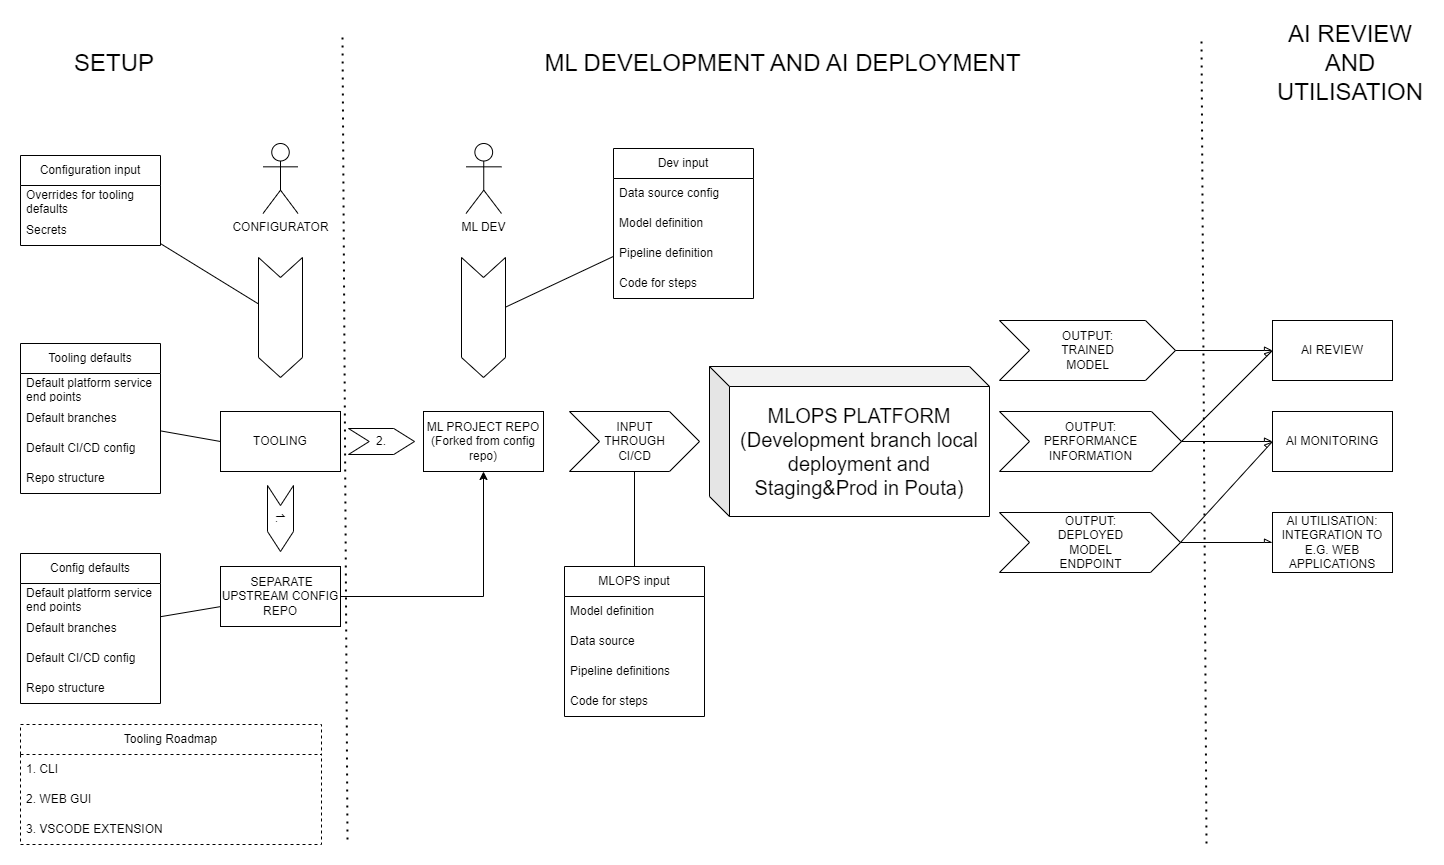

The diagram above was exported from draw.io. Its source (the exported page's mxGraphModel, read from the mxfile embedded in the PNG):
<mxGraphModel dx="1836" dy="614" grid="0" gridSize="10" guides="1" tooltips="1" connect="1" arrows="1" fold="1" page="0" pageScale="1" pageWidth="850" pageHeight="1100" math="0" shadow="0">
  <root>
    <mxCell id="0" />
    <mxCell id="1" parent="0" />
    <mxCell id="wJvns1OEq2L9lGym005K-1" value="&lt;font style=&quot;font-size: 20px;&quot;&gt;MLOPS PLATFORM&lt;br&gt;(Development branch local deployment and Staging&amp;amp;Prod in Pouta)&lt;br&gt;&lt;/font&gt;" style="shape=cube;whiteSpace=wrap;html=1;boundedLbl=1;backgroundOutline=1;darkOpacity=0.05;darkOpacity2=0.1;" parent="1" vertex="1">
      <mxGeometry x="280" y="350" width="280" height="150" as="geometry" />
    </mxCell>
    <mxCell id="wJvns1OEq2L9lGym005K-4" value="INPUT &lt;br&gt;THROUGH&lt;br&gt;CI/CD" style="html=1;shadow=0;dashed=0;align=center;verticalAlign=middle;shape=mxgraph.arrows2.arrow;dy=0;dx=30;notch=30;rotation=0;" parent="1" vertex="1">
      <mxGeometry x="140" y="395" width="130" height="60" as="geometry" />
    </mxCell>
    <mxCell id="wJvns1OEq2L9lGym005K-5" value="OUTPUT:&lt;br&gt;PERFORMANCE&lt;br&gt;INFORMATION" style="html=1;shadow=0;dashed=0;align=center;verticalAlign=middle;shape=mxgraph.arrows2.arrow;dy=0;dx=30;notch=30;rotation=0;" parent="1" vertex="1">
      <mxGeometry x="570" y="395" width="182" height="60" as="geometry" />
    </mxCell>
    <mxCell id="wJvns1OEq2L9lGym005K-7" value="TOOLING" style="rounded=0;whiteSpace=wrap;html=1;" parent="1" vertex="1">
      <mxGeometry x="-209" y="395" width="120" height="60" as="geometry" />
    </mxCell>
    <mxCell id="wJvns1OEq2L9lGym005K-8" value="CONFIGURATOR" style="shape=umlActor;verticalLabelPosition=bottom;verticalAlign=top;html=1;outlineConnect=0;" parent="1" vertex="1">
      <mxGeometry x="-166.5" y="127" width="35" height="70" as="geometry" />
    </mxCell>
    <mxCell id="wJvns1OEq2L9lGym005K-9" value="Configuration input" style="swimlane;fontStyle=0;childLayout=stackLayout;horizontal=1;startSize=30;horizontalStack=0;resizeParent=1;resizeParentMax=0;resizeLast=0;collapsible=1;marginBottom=0;whiteSpace=wrap;html=1;" parent="1" vertex="1">
      <mxGeometry x="-409" y="139" width="140" height="90" as="geometry" />
    </mxCell>
    <mxCell id="wJvns1OEq2L9lGym005K-10" value="Overrides for tooling defaults" style="text;strokeColor=none;fillColor=none;align=left;verticalAlign=middle;spacingLeft=4;spacingRight=4;overflow=hidden;points=[[0,0.5],[1,0.5]];portConstraint=eastwest;rotatable=0;whiteSpace=wrap;html=1;" parent="wJvns1OEq2L9lGym005K-9" vertex="1">
      <mxGeometry y="30" width="140" height="30" as="geometry" />
    </mxCell>
    <mxCell id="wJvns1OEq2L9lGym005K-11" value="Secrets" style="text;strokeColor=none;fillColor=none;align=left;verticalAlign=middle;spacingLeft=4;spacingRight=4;overflow=hidden;points=[[0,0.5],[1,0.5]];portConstraint=eastwest;rotatable=0;whiteSpace=wrap;html=1;" parent="wJvns1OEq2L9lGym005K-9" vertex="1">
      <mxGeometry y="60" width="140" height="30" as="geometry" />
    </mxCell>
    <mxCell id="wJvns1OEq2L9lGym005K-14" value="" style="endArrow=none;html=1;rounded=0;" parent="1" source="wJvns1OEq2L9lGym005K-30" target="wJvns1OEq2L9lGym005K-9" edge="1">
      <mxGeometry width="50" height="50" relative="1" as="geometry">
        <mxPoint x="-129" y="287" as="sourcePoint" />
        <mxPoint x="51" y="297" as="targetPoint" />
      </mxGeometry>
    </mxCell>
    <mxCell id="wJvns1OEq2L9lGym005K-15" value="Tooling defaults" style="swimlane;fontStyle=0;childLayout=stackLayout;horizontal=1;startSize=30;horizontalStack=0;resizeParent=1;resizeParentMax=0;resizeLast=0;collapsible=1;marginBottom=0;whiteSpace=wrap;html=1;" parent="1" vertex="1">
      <mxGeometry x="-409" y="327" width="140" height="150" as="geometry" />
    </mxCell>
    <mxCell id="wJvns1OEq2L9lGym005K-16" value="Default platform service end points" style="text;strokeColor=none;fillColor=none;align=left;verticalAlign=middle;spacingLeft=4;spacingRight=4;overflow=hidden;points=[[0,0.5],[1,0.5]];portConstraint=eastwest;rotatable=0;whiteSpace=wrap;html=1;" parent="wJvns1OEq2L9lGym005K-15" vertex="1">
      <mxGeometry y="30" width="140" height="30" as="geometry" />
    </mxCell>
    <mxCell id="wJvns1OEq2L9lGym005K-17" value="Default branches" style="text;strokeColor=none;fillColor=none;align=left;verticalAlign=middle;spacingLeft=4;spacingRight=4;overflow=hidden;points=[[0,0.5],[1,0.5]];portConstraint=eastwest;rotatable=0;whiteSpace=wrap;html=1;" parent="wJvns1OEq2L9lGym005K-15" vertex="1">
      <mxGeometry y="60" width="140" height="30" as="geometry" />
    </mxCell>
    <mxCell id="wJvns1OEq2L9lGym005K-18" value="Default CI/CD config" style="text;strokeColor=none;fillColor=none;align=left;verticalAlign=middle;spacingLeft=4;spacingRight=4;overflow=hidden;points=[[0,0.5],[1,0.5]];portConstraint=eastwest;rotatable=0;whiteSpace=wrap;html=1;" parent="wJvns1OEq2L9lGym005K-15" vertex="1">
      <mxGeometry y="90" width="140" height="30" as="geometry" />
    </mxCell>
    <mxCell id="wJvns1OEq2L9lGym005K-58" value="Repo structure" style="text;strokeColor=none;fillColor=none;align=left;verticalAlign=middle;spacingLeft=4;spacingRight=4;overflow=hidden;points=[[0,0.5],[1,0.5]];portConstraint=eastwest;rotatable=0;whiteSpace=wrap;html=1;" parent="wJvns1OEq2L9lGym005K-15" vertex="1">
      <mxGeometry y="120" width="140" height="30" as="geometry" />
    </mxCell>
    <mxCell id="wJvns1OEq2L9lGym005K-19" value="" style="endArrow=none;html=1;rounded=0;exitX=0;exitY=0.5;exitDx=0;exitDy=0;" parent="1" source="wJvns1OEq2L9lGym005K-7" target="wJvns1OEq2L9lGym005K-15" edge="1">
      <mxGeometry width="50" height="50" relative="1" as="geometry">
        <mxPoint x="1" y="437" as="sourcePoint" />
        <mxPoint x="51" y="387" as="targetPoint" />
      </mxGeometry>
    </mxCell>
    <mxCell id="wJvns1OEq2L9lGym005K-20" value="MLOPS input" style="swimlane;fontStyle=0;childLayout=stackLayout;horizontal=1;startSize=30;horizontalStack=0;resizeParent=1;resizeParentMax=0;resizeLast=0;collapsible=1;marginBottom=0;whiteSpace=wrap;html=1;" parent="1" vertex="1">
      <mxGeometry x="135" y="550" width="140" height="150" as="geometry" />
    </mxCell>
    <mxCell id="wJvns1OEq2L9lGym005K-21" value="Model definition" style="text;strokeColor=none;fillColor=none;align=left;verticalAlign=middle;spacingLeft=4;spacingRight=4;overflow=hidden;points=[[0,0.5],[1,0.5]];portConstraint=eastwest;rotatable=0;whiteSpace=wrap;html=1;" parent="wJvns1OEq2L9lGym005K-20" vertex="1">
      <mxGeometry y="30" width="140" height="30" as="geometry" />
    </mxCell>
    <mxCell id="wJvns1OEq2L9lGym005K-22" value="Data source" style="text;strokeColor=none;fillColor=none;align=left;verticalAlign=middle;spacingLeft=4;spacingRight=4;overflow=hidden;points=[[0,0.5],[1,0.5]];portConstraint=eastwest;rotatable=0;whiteSpace=wrap;html=1;" parent="wJvns1OEq2L9lGym005K-20" vertex="1">
      <mxGeometry y="60" width="140" height="30" as="geometry" />
    </mxCell>
    <mxCell id="wJvns1OEq2L9lGym005K-23" value="Pipeline definitions" style="text;strokeColor=none;fillColor=none;align=left;verticalAlign=middle;spacingLeft=4;spacingRight=4;overflow=hidden;points=[[0,0.5],[1,0.5]];portConstraint=eastwest;rotatable=0;whiteSpace=wrap;html=1;" parent="wJvns1OEq2L9lGym005K-20" vertex="1">
      <mxGeometry y="90" width="140" height="30" as="geometry" />
    </mxCell>
    <mxCell id="wJvns1OEq2L9lGym005K-32" value="Code for steps" style="text;strokeColor=none;fillColor=none;align=left;verticalAlign=middle;spacingLeft=4;spacingRight=4;overflow=hidden;points=[[0,0.5],[1,0.5]];portConstraint=eastwest;rotatable=0;whiteSpace=wrap;html=1;" parent="wJvns1OEq2L9lGym005K-20" vertex="1">
      <mxGeometry y="120" width="140" height="30" as="geometry" />
    </mxCell>
    <mxCell id="wJvns1OEq2L9lGym005K-28" value="" style="endArrow=none;html=1;rounded=0;" parent="1" source="wJvns1OEq2L9lGym005K-4" target="wJvns1OEq2L9lGym005K-20" edge="1">
      <mxGeometry width="50" height="50" relative="1" as="geometry">
        <mxPoint x="30" y="630" as="sourcePoint" />
        <mxPoint x="80" y="580" as="targetPoint" />
      </mxGeometry>
    </mxCell>
    <mxCell id="wJvns1OEq2L9lGym005K-30" value="" style="shape=step;perimeter=stepPerimeter;whiteSpace=wrap;html=1;fixedSize=1;rotation=90;" parent="1" vertex="1">
      <mxGeometry x="-209" y="279" width="120" height="44" as="geometry" />
    </mxCell>
    <mxCell id="wJvns1OEq2L9lGym005K-33" value="ML PROJECT REPO (Forked from config repo)" style="rounded=0;whiteSpace=wrap;html=1;" parent="1" vertex="1">
      <mxGeometry x="-6" y="395" width="120" height="60" as="geometry" />
    </mxCell>
    <mxCell id="wJvns1OEq2L9lGym005K-35" value="2." style="shape=step;perimeter=stepPerimeter;whiteSpace=wrap;html=1;fixedSize=1;size=20.733317057291664;" parent="1" vertex="1">
      <mxGeometry x="-81" y="412" width="66" height="26" as="geometry" />
    </mxCell>
    <mxCell id="wJvns1OEq2L9lGym005K-36" value="ML DEV" style="shape=umlActor;verticalLabelPosition=bottom;verticalAlign=top;html=1;outlineConnect=0;" parent="1" vertex="1">
      <mxGeometry x="36.5" y="127" width="35.5" height="70" as="geometry" />
    </mxCell>
    <mxCell id="wJvns1OEq2L9lGym005K-37" value="" style="shape=step;perimeter=stepPerimeter;whiteSpace=wrap;html=1;fixedSize=1;rotation=90;" parent="1" vertex="1">
      <mxGeometry x="-6" y="279" width="120" height="44" as="geometry" />
    </mxCell>
    <mxCell id="wJvns1OEq2L9lGym005K-39" value="Dev input" style="swimlane;fontStyle=0;childLayout=stackLayout;horizontal=1;startSize=30;horizontalStack=0;resizeParent=1;resizeParentMax=0;resizeLast=0;collapsible=1;marginBottom=0;whiteSpace=wrap;html=1;" parent="1" vertex="1">
      <mxGeometry x="184" y="132" width="140" height="150" as="geometry" />
    </mxCell>
    <mxCell id="wJvns1OEq2L9lGym005K-40" value="Data source config" style="text;strokeColor=none;fillColor=none;align=left;verticalAlign=middle;spacingLeft=4;spacingRight=4;overflow=hidden;points=[[0,0.5],[1,0.5]];portConstraint=eastwest;rotatable=0;whiteSpace=wrap;html=1;" parent="wJvns1OEq2L9lGym005K-39" vertex="1">
      <mxGeometry y="30" width="140" height="30" as="geometry" />
    </mxCell>
    <mxCell id="wJvns1OEq2L9lGym005K-41" value="Model definition" style="text;strokeColor=none;fillColor=none;align=left;verticalAlign=middle;spacingLeft=4;spacingRight=4;overflow=hidden;points=[[0,0.5],[1,0.5]];portConstraint=eastwest;rotatable=0;whiteSpace=wrap;html=1;" parent="wJvns1OEq2L9lGym005K-39" vertex="1">
      <mxGeometry y="60" width="140" height="30" as="geometry" />
    </mxCell>
    <mxCell id="wJvns1OEq2L9lGym005K-42" value="Pipeline definition" style="text;strokeColor=none;fillColor=none;align=left;verticalAlign=middle;spacingLeft=4;spacingRight=4;overflow=hidden;points=[[0,0.5],[1,0.5]];portConstraint=eastwest;rotatable=0;whiteSpace=wrap;html=1;" parent="wJvns1OEq2L9lGym005K-39" vertex="1">
      <mxGeometry y="90" width="140" height="30" as="geometry" />
    </mxCell>
    <mxCell id="wJvns1OEq2L9lGym005K-45" value="Code for steps" style="text;strokeColor=none;fillColor=none;align=left;verticalAlign=middle;spacingLeft=4;spacingRight=4;overflow=hidden;points=[[0,0.5],[1,0.5]];portConstraint=eastwest;rotatable=0;whiteSpace=wrap;html=1;" parent="wJvns1OEq2L9lGym005K-39" vertex="1">
      <mxGeometry y="120" width="140" height="30" as="geometry" />
    </mxCell>
    <mxCell id="wJvns1OEq2L9lGym005K-43" value="" style="endArrow=none;html=1;rounded=0;" parent="1" source="wJvns1OEq2L9lGym005K-37" target="wJvns1OEq2L9lGym005K-39" edge="1">
      <mxGeometry width="50" height="50" relative="1" as="geometry">
        <mxPoint x="134" y="329" as="sourcePoint" />
        <mxPoint x="184" y="279" as="targetPoint" />
      </mxGeometry>
    </mxCell>
    <mxCell id="wJvns1OEq2L9lGym005K-46" value="&amp;nbsp;SEPARATE UPSTREAM CONFIG REPO" style="rounded=0;whiteSpace=wrap;html=1;" parent="1" vertex="1">
      <mxGeometry x="-209" y="550" width="120" height="60" as="geometry" />
    </mxCell>
    <mxCell id="wJvns1OEq2L9lGym005K-48" value="" style="endArrow=classic;html=1;rounded=0;edgeStyle=orthogonalEdgeStyle;" parent="1" source="wJvns1OEq2L9lGym005K-46" target="wJvns1OEq2L9lGym005K-33" edge="1">
      <mxGeometry width="50" height="50" relative="1" as="geometry">
        <mxPoint x="-101" y="548" as="sourcePoint" />
        <mxPoint x="-51" y="498" as="targetPoint" />
      </mxGeometry>
    </mxCell>
    <mxCell id="wJvns1OEq2L9lGym005K-51" value="1." style="shape=step;perimeter=stepPerimeter;whiteSpace=wrap;html=1;fixedSize=1;rotation=90;" parent="1" vertex="1">
      <mxGeometry x="-182" y="489" width="66" height="26" as="geometry" />
    </mxCell>
    <mxCell id="wJvns1OEq2L9lGym005K-52" value="Config defaults" style="swimlane;fontStyle=0;childLayout=stackLayout;horizontal=1;startSize=30;horizontalStack=0;resizeParent=1;resizeParentMax=0;resizeLast=0;collapsible=1;marginBottom=0;whiteSpace=wrap;html=1;" parent="1" vertex="1">
      <mxGeometry x="-409" y="537" width="140" height="150" as="geometry" />
    </mxCell>
    <mxCell id="wJvns1OEq2L9lGym005K-53" value="Default platform service end points" style="text;strokeColor=none;fillColor=none;align=left;verticalAlign=middle;spacingLeft=4;spacingRight=4;overflow=hidden;points=[[0,0.5],[1,0.5]];portConstraint=eastwest;rotatable=0;whiteSpace=wrap;html=1;" parent="wJvns1OEq2L9lGym005K-52" vertex="1">
      <mxGeometry y="30" width="140" height="30" as="geometry" />
    </mxCell>
    <mxCell id="wJvns1OEq2L9lGym005K-54" value="Default branches" style="text;strokeColor=none;fillColor=none;align=left;verticalAlign=middle;spacingLeft=4;spacingRight=4;overflow=hidden;points=[[0,0.5],[1,0.5]];portConstraint=eastwest;rotatable=0;whiteSpace=wrap;html=1;" parent="wJvns1OEq2L9lGym005K-52" vertex="1">
      <mxGeometry y="60" width="140" height="30" as="geometry" />
    </mxCell>
    <mxCell id="wJvns1OEq2L9lGym005K-55" value="Default CI/CD config" style="text;strokeColor=none;fillColor=none;align=left;verticalAlign=middle;spacingLeft=4;spacingRight=4;overflow=hidden;points=[[0,0.5],[1,0.5]];portConstraint=eastwest;rotatable=0;whiteSpace=wrap;html=1;" parent="wJvns1OEq2L9lGym005K-52" vertex="1">
      <mxGeometry y="90" width="140" height="30" as="geometry" />
    </mxCell>
    <mxCell id="wJvns1OEq2L9lGym005K-57" value="Repo structure" style="text;strokeColor=none;fillColor=none;align=left;verticalAlign=middle;spacingLeft=4;spacingRight=4;overflow=hidden;points=[[0,0.5],[1,0.5]];portConstraint=eastwest;rotatable=0;whiteSpace=wrap;html=1;" parent="wJvns1OEq2L9lGym005K-52" vertex="1">
      <mxGeometry y="120" width="140" height="30" as="geometry" />
    </mxCell>
    <mxCell id="wJvns1OEq2L9lGym005K-56" value="" style="endArrow=none;html=1;rounded=0;" parent="1" source="wJvns1OEq2L9lGym005K-52" target="wJvns1OEq2L9lGym005K-46" edge="1">
      <mxGeometry width="50" height="50" relative="1" as="geometry">
        <mxPoint x="-227" y="731" as="sourcePoint" />
        <mxPoint x="-177" y="681" as="targetPoint" />
      </mxGeometry>
    </mxCell>
    <mxCell id="wJvns1OEq2L9lGym005K-60" value="" style="endArrow=none;dashed=1;html=1;dashPattern=1 3;strokeWidth=2;rounded=0;" parent="1" edge="1">
      <mxGeometry width="50" height="50" relative="1" as="geometry">
        <mxPoint x="-82" y="823" as="sourcePoint" />
        <mxPoint x="-87" y="19" as="targetPoint" />
      </mxGeometry>
    </mxCell>
    <mxCell id="wJvns1OEq2L9lGym005K-61" value="&lt;span style=&quot;font-size: 24px;&quot;&gt;SETUP&lt;/span&gt;" style="text;html=1;strokeColor=none;fillColor=none;align=center;verticalAlign=middle;whiteSpace=wrap;rounded=0;" parent="1" vertex="1">
      <mxGeometry x="-345" y="32" width="60" height="30" as="geometry" />
    </mxCell>
    <mxCell id="wJvns1OEq2L9lGym005K-62" value="&lt;span style=&quot;font-size: 24px;&quot;&gt;ML DEVELOPMENT AND AI DEPLOYMENT&lt;br&gt;&lt;/span&gt;" style="text;html=1;strokeColor=none;fillColor=none;align=center;verticalAlign=middle;whiteSpace=wrap;rounded=0;" parent="1" vertex="1">
      <mxGeometry x="58" y="32" width="591" height="30" as="geometry" />
    </mxCell>
    <mxCell id="wJvns1OEq2L9lGym005K-64" value="" style="endArrow=none;dashed=1;html=1;dashPattern=1 3;strokeWidth=2;rounded=0;" parent="1" edge="1">
      <mxGeometry width="50" height="50" relative="1" as="geometry">
        <mxPoint x="777" y="827" as="sourcePoint" />
        <mxPoint x="772" y="23" as="targetPoint" />
      </mxGeometry>
    </mxCell>
    <mxCell id="wJvns1OEq2L9lGym005K-65" value="&lt;span style=&quot;font-size: 24px;&quot;&gt;AI REVIEW AND UTILISATION&lt;/span&gt;" style="text;html=1;strokeColor=none;fillColor=none;align=center;verticalAlign=middle;whiteSpace=wrap;rounded=0;" parent="1" vertex="1">
      <mxGeometry x="891" y="32" width="60" height="30" as="geometry" />
    </mxCell>
    <mxCell id="wJvns1OEq2L9lGym005K-66" value="AI REVIEW" style="rounded=0;whiteSpace=wrap;html=1;" parent="1" vertex="1">
      <mxGeometry x="843" y="304" width="120" height="60" as="geometry" />
    </mxCell>
    <mxCell id="wJvns1OEq2L9lGym005K-67" value="AI UTILISATION:&lt;br&gt;INTEGRATION TO E.G. WEB APPLICATIONS" style="rounded=0;whiteSpace=wrap;html=1;" parent="1" vertex="1">
      <mxGeometry x="843" y="496" width="120" height="60" as="geometry" />
    </mxCell>
    <mxCell id="wJvns1OEq2L9lGym005K-68" value="AI MONITORING" style="rounded=0;whiteSpace=wrap;html=1;" parent="1" vertex="1">
      <mxGeometry x="843" y="395" width="120" height="60" as="geometry" />
    </mxCell>
    <mxCell id="wJvns1OEq2L9lGym005K-70" value="OUTPUT:&lt;br&gt;TRAINED&lt;br&gt;MODEL" style="html=1;shadow=0;dashed=0;align=center;verticalAlign=middle;shape=mxgraph.arrows2.arrow;dy=0;dx=30;notch=30;rotation=0;" parent="1" vertex="1">
      <mxGeometry x="570" y="304" width="176" height="60" as="geometry" />
    </mxCell>
    <mxCell id="wJvns1OEq2L9lGym005K-69" value="OUTPUT:&lt;br&gt;DEPLOYED&lt;br&gt;MODEL&lt;br&gt;ENDPOINT" style="html=1;shadow=0;dashed=0;align=center;verticalAlign=middle;shape=mxgraph.arrows2.arrow;dy=0;dx=30;notch=30;rotation=0;" parent="1" vertex="1">
      <mxGeometry x="570" y="496" width="181" height="60" as="geometry" />
    </mxCell>
    <mxCell id="wJvns1OEq2L9lGym005K-73" value="" style="endArrow=async;html=1;rounded=0;endFill=0;" parent="1" source="wJvns1OEq2L9lGym005K-70" target="wJvns1OEq2L9lGym005K-66" edge="1">
      <mxGeometry width="50" height="50" relative="1" as="geometry">
        <mxPoint x="813" y="342" as="sourcePoint" />
        <mxPoint x="863" y="292" as="targetPoint" />
      </mxGeometry>
    </mxCell>
    <mxCell id="wJvns1OEq2L9lGym005K-74" value="" style="endArrow=async;html=1;rounded=0;exitX=1;exitY=0.5;exitDx=0;exitDy=0;exitPerimeter=0;entryX=0;entryY=0.5;entryDx=0;entryDy=0;endFill=0;" parent="1" source="wJvns1OEq2L9lGym005K-5" target="wJvns1OEq2L9lGym005K-66" edge="1">
      <mxGeometry width="50" height="50" relative="1" as="geometry">
        <mxPoint x="828" y="444" as="sourcePoint" />
        <mxPoint x="878" y="394" as="targetPoint" />
      </mxGeometry>
    </mxCell>
    <mxCell id="wJvns1OEq2L9lGym005K-75" value="" style="endArrow=async;html=1;rounded=0;exitX=1;exitY=0.5;exitDx=0;exitDy=0;exitPerimeter=0;endFill=0;" parent="1" source="wJvns1OEq2L9lGym005K-69" target="wJvns1OEq2L9lGym005K-67" edge="1">
      <mxGeometry width="50" height="50" relative="1" as="geometry">
        <mxPoint x="808" y="592" as="sourcePoint" />
        <mxPoint x="858" y="542" as="targetPoint" />
      </mxGeometry>
    </mxCell>
    <mxCell id="wJvns1OEq2L9lGym005K-76" value="" style="endArrow=async;html=1;rounded=0;exitX=1;exitY=0.5;exitDx=0;exitDy=0;exitPerimeter=0;endFill=0;" parent="1" source="wJvns1OEq2L9lGym005K-5" target="wJvns1OEq2L9lGym005K-68" edge="1">
      <mxGeometry width="50" height="50" relative="1" as="geometry">
        <mxPoint x="915" y="716" as="sourcePoint" />
        <mxPoint x="965" y="666" as="targetPoint" />
      </mxGeometry>
    </mxCell>
    <mxCell id="wJvns1OEq2L9lGym005K-77" value="" style="endArrow=async;html=1;rounded=0;exitX=1;exitY=0.5;exitDx=0;exitDy=0;exitPerimeter=0;entryX=0;entryY=0.5;entryDx=0;entryDy=0;endFill=0;" parent="1" source="wJvns1OEq2L9lGym005K-69" target="wJvns1OEq2L9lGym005K-68" edge="1">
      <mxGeometry width="50" height="50" relative="1" as="geometry">
        <mxPoint x="822" y="516" as="sourcePoint" />
        <mxPoint x="872" y="466" as="targetPoint" />
      </mxGeometry>
    </mxCell>
    <mxCell id="wJvns1OEq2L9lGym005K-78" value="Tooling Roadmap" style="swimlane;fontStyle=0;childLayout=stackLayout;horizontal=1;startSize=30;horizontalStack=0;resizeParent=1;resizeParentMax=0;resizeLast=0;collapsible=1;marginBottom=0;whiteSpace=wrap;html=1;dashed=1;" parent="1" vertex="1">
      <mxGeometry x="-409" y="708" width="301" height="120" as="geometry" />
    </mxCell>
    <mxCell id="wJvns1OEq2L9lGym005K-79" value="1. CLI" style="text;strokeColor=none;fillColor=none;align=left;verticalAlign=middle;spacingLeft=4;spacingRight=4;overflow=hidden;points=[[0,0.5],[1,0.5]];portConstraint=eastwest;rotatable=0;whiteSpace=wrap;html=1;" parent="wJvns1OEq2L9lGym005K-78" vertex="1">
      <mxGeometry y="30" width="301" height="30" as="geometry" />
    </mxCell>
    <mxCell id="wJvns1OEq2L9lGym005K-80" value="2. WEB GUI" style="text;strokeColor=none;fillColor=none;align=left;verticalAlign=middle;spacingLeft=4;spacingRight=4;overflow=hidden;points=[[0,0.5],[1,0.5]];portConstraint=eastwest;rotatable=0;whiteSpace=wrap;html=1;" parent="wJvns1OEq2L9lGym005K-78" vertex="1">
      <mxGeometry y="60" width="301" height="30" as="geometry" />
    </mxCell>
    <mxCell id="wJvns1OEq2L9lGym005K-81" value="3. VSCODE EXTENSION" style="text;strokeColor=none;fillColor=none;align=left;verticalAlign=middle;spacingLeft=4;spacingRight=4;overflow=hidden;points=[[0,0.5],[1,0.5]];portConstraint=eastwest;rotatable=0;whiteSpace=wrap;html=1;" parent="wJvns1OEq2L9lGym005K-78" vertex="1">
      <mxGeometry y="90" width="301" height="30" as="geometry" />
    </mxCell>
  </root>
</mxGraphModel>